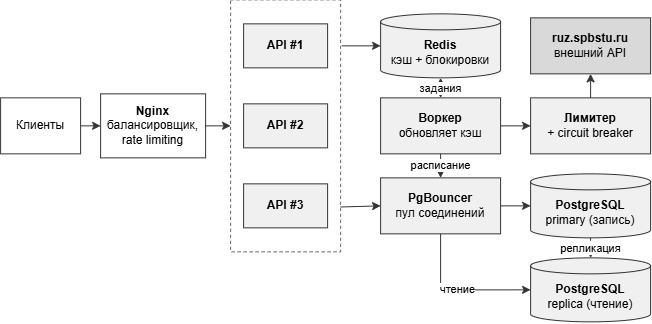

The diagram above was exported from draw.io. Its source (the exported page's mxGraphModel, read from the mxfile embedded in the PNG):
<mxGraphModel dx="1111" dy="487" grid="1" gridSize="10" guides="1" tooltips="1" connect="1" arrows="1" fold="1" page="1" pageScale="1" pageWidth="850" pageHeight="500" math="0" shadow="0">
  <root>
    <mxCell id="0" />
    <mxCell id="1" parent="0" />
    <mxCell id="clients" parent="1" style="rounded=1;whiteSpace=wrap;html=1;fillColor=#ffffff;strokeColor=#333333;fontColor=#000000;fontSize=12;arcSize=0;" value="Клиенты" vertex="1">
      <mxGeometry height="56" width="80" x="15" y="122" as="geometry" />
    </mxCell>
    <mxCell id="nginx" parent="1" style="rounded=1;whiteSpace=wrap;html=1;fillColor=#ffffff;strokeColor=#333333;fontColor=#000000;fontSize=12;arcSize=0;" value="&lt;b&gt;Nginx&lt;/b&gt;&lt;br&gt;балансировщик,&lt;br&gt;rate limiting" vertex="1">
      <mxGeometry height="64" width="105" x="115" y="118" as="geometry" />
    </mxCell>
    <mxCell id="apigroup" parent="1" style="rounded=1;whiteSpace=wrap;html=1;dashed=1;fillColor=none;strokeColor=#666666;fontColor=#333333;fontSize=11;verticalAlign=top;arcSize=0;" value="" vertex="1">
      <mxGeometry height="252" width="110" x="245" y="24" as="geometry" />
    </mxCell>
    <mxCell id="api1" parent="1" style="rounded=1;whiteSpace=wrap;html=1;fillColor=#f0f0f0;strokeColor=#333333;fontColor=#000000;fontSize=12;arcSize=0;" value="&lt;b&gt;API #1&lt;/b&gt;" vertex="1">
      <mxGeometry height="44" width="84" x="258" y="48" as="geometry" />
    </mxCell>
    <mxCell id="api2" parent="1" style="rounded=1;whiteSpace=wrap;html=1;fillColor=#f0f0f0;strokeColor=#333333;fontColor=#000000;fontSize=12;arcSize=0;" value="&lt;b&gt;API #2&lt;/b&gt;" vertex="1">
      <mxGeometry height="44" width="84" x="258" y="128" as="geometry" />
    </mxCell>
    <mxCell id="api3" parent="1" style="rounded=1;whiteSpace=wrap;html=1;fillColor=#f0f0f0;strokeColor=#333333;fontColor=#000000;fontSize=12;arcSize=0;" value="&lt;b&gt;API #3&lt;/b&gt;" vertex="1">
      <mxGeometry height="44" width="84" x="258" y="208" as="geometry" />
    </mxCell>
    <mxCell id="redis" parent="1" style="shape=cylinder3;whiteSpace=wrap;html=1;boundedLbl=1;backgroundOutline=1;size=8;fillColor=#f0f0f0;strokeColor=#333333;fontColor=#000000;fontSize=12;" value="&lt;b&gt;Redis&lt;/b&gt;&lt;br&gt;кэш + блокировки" vertex="1">
      <mxGeometry height="64" width="120" x="395" y="38" as="geometry" />
    </mxCell>
    <mxCell id="worker" parent="1" style="rounded=1;whiteSpace=wrap;html=1;fillColor=#f0f0f0;strokeColor=#333333;fontColor=#000000;fontSize=12;arcSize=0;" value="&lt;b&gt;Воркер&lt;/b&gt;&lt;br&gt;обновляет кэш" vertex="1">
      <mxGeometry height="56" width="120" x="395" y="122" as="geometry" />
    </mxCell>
    <mxCell id="pgb" parent="1" style="rounded=1;whiteSpace=wrap;html=1;fillColor=#f0f0f0;strokeColor=#333333;fontColor=#000000;fontSize=12;arcSize=0;" value="&lt;b&gt;PgBouncer&lt;/b&gt;&lt;br&gt;пул соединений" vertex="1">
      <mxGeometry height="56" width="120" x="395" y="202" as="geometry" />
    </mxCell>
    <mxCell id="ruz" parent="1" style="rounded=1;whiteSpace=wrap;html=1;fillColor=#d9d9d9;strokeColor=#333333;fontColor=#000000;fontSize=12;arcSize=0;" value="&lt;b&gt;ruz.spbstu.ru&lt;/b&gt;&lt;br&gt;внешний API" vertex="1">
      <mxGeometry height="56" width="120" x="545" y="42" as="geometry" />
    </mxCell>
    <mxCell id="guard" parent="1" style="rounded=1;whiteSpace=wrap;html=1;fillColor=#f0f0f0;strokeColor=#333333;fontColor=#000000;fontSize=12;arcSize=0;" value="&lt;b&gt;Лимитер&lt;/b&gt;&lt;br&gt;+ circuit breaker" vertex="1">
      <mxGeometry height="56" width="120" x="545" y="122" as="geometry" />
    </mxCell>
    <mxCell id="primary" parent="1" style="shape=cylinder3;whiteSpace=wrap;html=1;boundedLbl=1;backgroundOutline=1;size=8;fillColor=#f0f0f0;strokeColor=#333333;fontColor=#000000;fontSize=12;" value="&lt;b&gt;PostgreSQL&lt;/b&gt;&lt;br&gt;primary (запись)" vertex="1">
      <mxGeometry height="64" width="120" x="545" y="198" as="geometry" />
    </mxCell>
    <mxCell id="replica" parent="1" style="shape=cylinder3;whiteSpace=wrap;html=1;boundedLbl=1;backgroundOutline=1;size=8;fillColor=#f0f0f0;strokeColor=#333333;fontColor=#000000;fontSize=12;" value="&lt;b&gt;PostgreSQL&lt;/b&gt;&lt;br&gt;replica (чтение)" vertex="1">
      <mxGeometry height="64" width="120" x="545" y="282" as="geometry" />
    </mxCell>
    <mxCell id="e1" edge="1" parent="1" source="clients" style="endArrow=classic;html=1;strokeColor=#333333;" target="nginx">
      <mxGeometry relative="1" as="geometry" />
    </mxCell>
    <mxCell id="e2" edge="1" parent="1" source="nginx" style="endArrow=classic;html=1;strokeColor=#333333;" target="apigroup">
      <mxGeometry relative="1" as="geometry" />
    </mxCell>
    <mxCell id="e3" edge="1" parent="1" style="endArrow=classic;html=1;strokeColor=#333333;entryX=0;entryY=0.5;entryDx=0;entryDy=0;entryPerimeter=0;" target="redis">
      <mxGeometry relative="1" as="geometry">
        <mxPoint x="356.1" y="70" as="sourcePoint" />
      </mxGeometry>
    </mxCell>
    <mxCell id="e4" edge="1" parent="1" source="apigroup" style="endArrow=classic;html=1;strokeColor=#333333;exitX=1;exitY=0.822;exitDx=0;exitDy=0;entryX=0;entryY=0.5;entryDx=0;entryDy=0;exitPerimeter=0;" target="pgb">
      <mxGeometry relative="1" as="geometry" />
    </mxCell>
    <mxCell id="e5" edge="1" parent="1" source="redis" style="endArrow=classic;startArrow=classic;html=1;strokeColor=#333333;fontSize=11;labelBackgroundColor=#ffffff;" target="worker" value="задания">
      <mxGeometry relative="1" as="geometry" />
    </mxCell>
    <mxCell id="e6" edge="1" parent="1" source="worker" style="endArrow=classic;html=1;strokeColor=#333333;fontSize=11;labelBackgroundColor=#ffffff;" target="pgb" value="расписание">
      <mxGeometry relative="1" as="geometry" />
    </mxCell>
    <mxCell id="e7" edge="1" parent="1" source="worker" style="endArrow=classic;html=1;strokeColor=#333333;" target="guard">
      <mxGeometry relative="1" as="geometry" />
    </mxCell>
    <mxCell id="e8" edge="1" parent="1" source="guard" style="endArrow=classic;html=1;strokeColor=#333333;" target="ruz">
      <mxGeometry relative="1" as="geometry" />
    </mxCell>
    <mxCell id="e9" edge="1" parent="1" source="pgb" style="endArrow=classic;html=1;strokeColor=#333333;" target="primary">
      <mxGeometry relative="1" as="geometry" />
    </mxCell>
    <mxCell id="e10" edge="1" parent="1" source="primary" style="endArrow=classic;html=1;dashed=1;strokeColor=#333333;fontSize=11;labelBackgroundColor=#ffffff;" target="replica" value="репликация">
      <mxGeometry relative="1" as="geometry" />
    </mxCell>
    <mxCell id="e11" edge="1" parent="1" source="pgb" style="endArrow=classic;html=1;strokeColor=#333333;fontSize=11;labelBackgroundColor=#ffffff;edgeStyle=orthogonalEdgeStyle;rounded=0;exitX=0.5;exitY=1;exitDx=0;exitDy=0;entryX=0;entryY=0.5;entryDx=0;entryDy=0;entryPerimeter=0;" target="replica" value="чтение">
      <mxGeometry relative="1" as="geometry" />
    </mxCell>
  </root>
</mxGraphModel>